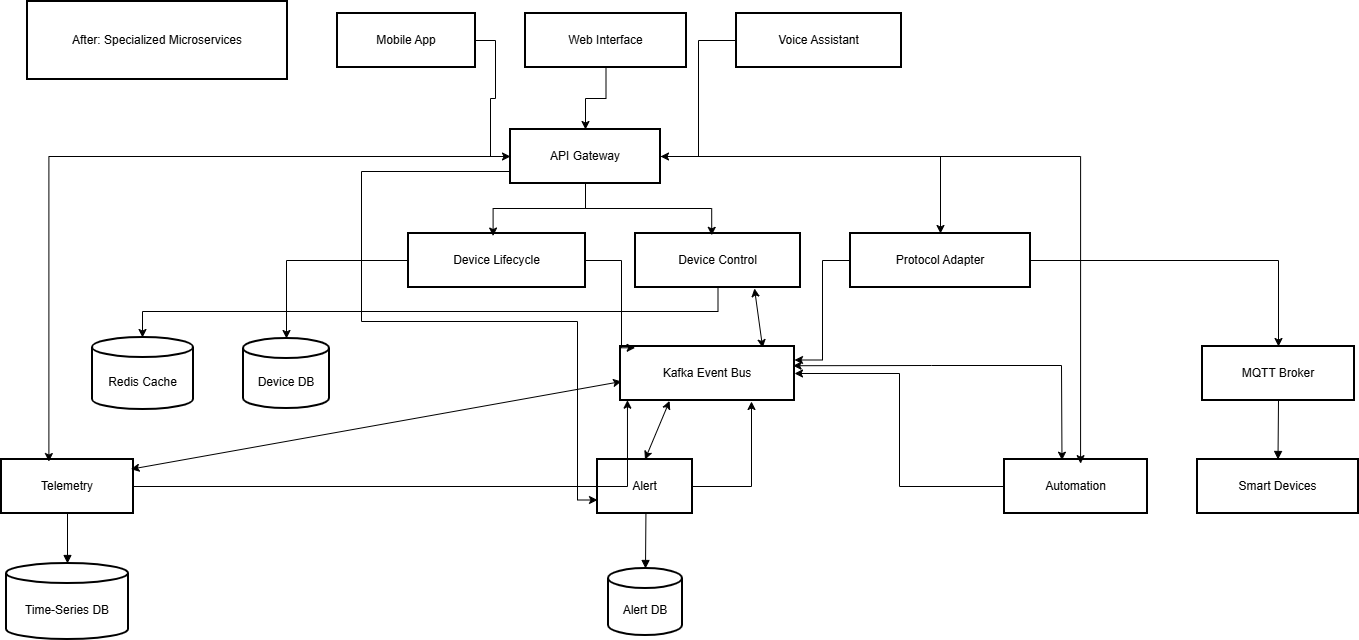

The diagram above was exported from draw.io. Its source (the exported page's mxGraphModel, read from the mxfile embedded in the PNG):
<mxGraphModel dx="1144" dy="757" grid="1" gridSize="10" guides="1" tooltips="1" connect="1" arrows="1" fold="1" page="1" pageScale="1" pageWidth="850" pageHeight="1100" math="0" shadow="0">
  <root>
    <mxCell id="0" />
    <mxCell id="1" parent="0" />
    <mxCell id="KSNyH5JGEoj9tVp51d1O-1" parent="1" style="whiteSpace=wrap;strokeWidth=2;" value="After: Specialized Microservices" vertex="1">
      <mxGeometry height="78" width="260" x="56" y="40" as="geometry" />
    </mxCell>
    <mxCell id="_BAFnVhw69ec4p5MYV4d-3" edge="1" parent="1" source="KSNyH5JGEoj9tVp51d1O-2" style="edgeStyle=orthogonalEdgeStyle;rounded=0;orthogonalLoop=1;jettySize=auto;html=1;entryX=0;entryY=0.5;entryDx=0;entryDy=0;" target="KSNyH5JGEoj9tVp51d1O-3">
      <mxGeometry relative="1" as="geometry" />
    </mxCell>
    <mxCell id="KSNyH5JGEoj9tVp51d1O-2" parent="1" style="whiteSpace=wrap;strokeWidth=2;" value="Mobile App" vertex="1">
      <mxGeometry height="54" width="138" x="366" y="52" as="geometry" />
    </mxCell>
    <mxCell id="_BAFnVhw69ec4p5MYV4d-5" edge="1" parent="1" source="KSNyH5JGEoj9tVp51d1O-3" style="edgeStyle=orthogonalEdgeStyle;rounded=0;orthogonalLoop=1;jettySize=auto;html=1;" target="KSNyH5JGEoj9tVp51d1O-11">
      <mxGeometry relative="1" as="geometry" />
    </mxCell>
    <mxCell id="_BAFnVhw69ec4p5MYV4d-12" edge="1" parent="1" source="KSNyH5JGEoj9tVp51d1O-3" style="edgeStyle=orthogonalEdgeStyle;rounded=0;orthogonalLoop=1;jettySize=auto;html=1;entryX=0;entryY=0.75;entryDx=0;entryDy=0;" target="KSNyH5JGEoj9tVp51d1O-9">
      <mxGeometry relative="1" as="geometry">
        <Array as="points">
          <mxPoint x="390" y="210" />
          <mxPoint x="390" y="360" />
          <mxPoint x="606" y="360" />
          <mxPoint x="606" y="538" />
        </Array>
      </mxGeometry>
    </mxCell>
    <mxCell id="KSNyH5JGEoj9tVp51d1O-3" parent="1" style="whiteSpace=wrap;strokeWidth=2;" value="API Gateway" vertex="1">
      <mxGeometry height="54" width="150" x="539" y="168" as="geometry" />
    </mxCell>
    <mxCell id="_BAFnVhw69ec4p5MYV4d-2" edge="1" parent="1" source="KSNyH5JGEoj9tVp51d1O-4" style="edgeStyle=orthogonalEdgeStyle;rounded=0;orthogonalLoop=1;jettySize=auto;html=1;" target="KSNyH5JGEoj9tVp51d1O-3">
      <mxGeometry relative="1" as="geometry" />
    </mxCell>
    <mxCell id="KSNyH5JGEoj9tVp51d1O-4" parent="1" style="whiteSpace=wrap;strokeWidth=2;" value="Web Interface" vertex="1">
      <mxGeometry height="54" width="161" x="554" y="52" as="geometry" />
    </mxCell>
    <mxCell id="_BAFnVhw69ec4p5MYV4d-1" edge="1" parent="1" source="KSNyH5JGEoj9tVp51d1O-5" style="edgeStyle=orthogonalEdgeStyle;rounded=0;orthogonalLoop=1;jettySize=auto;html=1;entryX=1;entryY=0.5;entryDx=0;entryDy=0;" target="KSNyH5JGEoj9tVp51d1O-3">
      <mxGeometry relative="1" as="geometry" />
    </mxCell>
    <mxCell id="KSNyH5JGEoj9tVp51d1O-5" parent="1" style="whiteSpace=wrap;strokeWidth=2;" value="Voice Assistant" vertex="1">
      <mxGeometry height="54" width="165" x="765" y="52" as="geometry" />
    </mxCell>
    <mxCell id="_BAFnVhw69ec4p5MYV4d-14" edge="1" parent="1" source="KSNyH5JGEoj9tVp51d1O-6" style="edgeStyle=orthogonalEdgeStyle;rounded=0;orthogonalLoop=1;jettySize=auto;html=1;" target="KSNyH5JGEoj9tVp51d1O-13">
      <mxGeometry relative="1" as="geometry">
        <Array as="points">
          <mxPoint x="747" y="350" />
          <mxPoint x="171" y="350" />
        </Array>
      </mxGeometry>
    </mxCell>
    <mxCell id="KSNyH5JGEoj9tVp51d1O-6" parent="1" style="whiteSpace=wrap;strokeWidth=2;" value="Device Control" vertex="1">
      <mxGeometry height="54" width="165" x="664" y="272" as="geometry" />
    </mxCell>
    <mxCell id="KSNyH5JGEoj9tVp51d1O-7" parent="1" style="whiteSpace=wrap;strokeWidth=2;" value="Device Lifecycle" vertex="1">
      <mxGeometry height="54" width="177" x="437" y="272" as="geometry" />
    </mxCell>
    <mxCell id="KSNyH5JGEoj9tVp51d1O-8" parent="1" style="whiteSpace=wrap;strokeWidth=2;" value="Telemetry" vertex="1">
      <mxGeometry height="54" width="132" x="30" y="498" as="geometry" />
    </mxCell>
    <mxCell id="_BAFnVhw69ec4p5MYV4d-11" edge="1" parent="1" source="KSNyH5JGEoj9tVp51d1O-9" style="edgeStyle=orthogonalEdgeStyle;rounded=0;orthogonalLoop=1;jettySize=auto;html=1;">
      <mxGeometry relative="1" as="geometry">
        <mxPoint x="780" y="439.9999999999999" as="targetPoint" />
      </mxGeometry>
    </mxCell>
    <mxCell id="KSNyH5JGEoj9tVp51d1O-9" parent="1" style="whiteSpace=wrap;strokeWidth=2;" value="Alert" vertex="1">
      <mxGeometry height="54" width="95" x="626" y="498" as="geometry" />
    </mxCell>
    <mxCell id="_BAFnVhw69ec4p5MYV4d-8" edge="1" parent="1" source="KSNyH5JGEoj9tVp51d1O-10" style="edgeStyle=orthogonalEdgeStyle;rounded=0;orthogonalLoop=1;jettySize=auto;html=1;entryX=1;entryY=0.5;entryDx=0;entryDy=0;" target="KSNyH5JGEoj9tVp51d1O-12">
      <mxGeometry relative="1" as="geometry" />
    </mxCell>
    <mxCell id="KSNyH5JGEoj9tVp51d1O-10" parent="1" style="whiteSpace=wrap;strokeWidth=2;" value="Automation" vertex="1">
      <mxGeometry height="54" width="143" x="1033" y="498" as="geometry" />
    </mxCell>
    <mxCell id="_BAFnVhw69ec4p5MYV4d-6" edge="1" parent="1" source="KSNyH5JGEoj9tVp51d1O-11" style="edgeStyle=orthogonalEdgeStyle;rounded=0;orthogonalLoop=1;jettySize=auto;html=1;" target="KSNyH5JGEoj9tVp51d1O-17">
      <mxGeometry relative="1" as="geometry" />
    </mxCell>
    <mxCell id="_BAFnVhw69ec4p5MYV4d-20" edge="1" parent="1" source="KSNyH5JGEoj9tVp51d1O-11" style="edgeStyle=orthogonalEdgeStyle;rounded=0;orthogonalLoop=1;jettySize=auto;html=1;entryX=1;entryY=0.25;entryDx=0;entryDy=0;" target="KSNyH5JGEoj9tVp51d1O-12">
      <mxGeometry relative="1" as="geometry" />
    </mxCell>
    <mxCell id="KSNyH5JGEoj9tVp51d1O-11" parent="1" style="whiteSpace=wrap;strokeWidth=2;" value="Protocol Adapter" vertex="1">
      <mxGeometry height="54" width="180" x="879" y="272" as="geometry" />
    </mxCell>
    <mxCell id="KSNyH5JGEoj9tVp51d1O-12" parent="1" style="whiteSpace=wrap;strokeWidth=2;" value="Kafka Event Bus" vertex="1">
      <mxGeometry height="54" width="174" x="649" y="385" as="geometry" />
    </mxCell>
    <mxCell id="KSNyH5JGEoj9tVp51d1O-13" parent="1" style="shape=cylinder3;boundedLbl=1;backgroundOutline=1;size=10;strokeWidth=2;whiteSpace=wrap;" value="Redis Cache" vertex="1">
      <mxGeometry height="72" width="101" x="121" y="376" as="geometry" />
    </mxCell>
    <mxCell id="KSNyH5JGEoj9tVp51d1O-14" parent="1" style="shape=cylinder3;boundedLbl=1;backgroundOutline=1;size=10;strokeWidth=2;whiteSpace=wrap;" value="Time-Series DB" vertex="1">
      <mxGeometry height="76" width="122" x="35" y="602" as="geometry" />
    </mxCell>
    <mxCell id="KSNyH5JGEoj9tVp51d1O-15" parent="1" style="shape=cylinder3;boundedLbl=1;backgroundOutline=1;size=10;strokeWidth=2;whiteSpace=wrap;" value="Alert DB" vertex="1">
      <mxGeometry height="67" width="74" x="637" y="607" as="geometry" />
    </mxCell>
    <mxCell id="KSNyH5JGEoj9tVp51d1O-16" parent="1" style="shape=cylinder3;boundedLbl=1;backgroundOutline=1;size=10;strokeWidth=2;whiteSpace=wrap;" value="Device DB" vertex="1">
      <mxGeometry height="70" width="86" x="272" y="377" as="geometry" />
    </mxCell>
    <mxCell id="KSNyH5JGEoj9tVp51d1O-17" parent="1" style="whiteSpace=wrap;strokeWidth=2;" value="MQTT Broker" vertex="1">
      <mxGeometry height="54" width="152" x="1231" y="385" as="geometry" />
    </mxCell>
    <mxCell id="KSNyH5JGEoj9tVp51d1O-18" parent="1" style="whiteSpace=wrap;strokeWidth=2;" value="Smart Devices" vertex="1">
      <mxGeometry height="54" width="161" x="1226" y="498" as="geometry" />
    </mxCell>
    <mxCell id="KSNyH5JGEoj9tVp51d1O-39" edge="1" parent="1" source="KSNyH5JGEoj9tVp51d1O-8" style="curved=1;startArrow=none;endArrow=block;exitX=0.5;exitY=1.01;entryX=0.5;entryY=0.01;" target="KSNyH5JGEoj9tVp51d1O-14" value="">
      <mxGeometry relative="1" as="geometry">
        <Array as="points" />
      </mxGeometry>
    </mxCell>
    <mxCell id="KSNyH5JGEoj9tVp51d1O-40" edge="1" parent="1" source="KSNyH5JGEoj9tVp51d1O-9" style="curved=1;startArrow=none;endArrow=block;exitX=0.51;exitY=1.01;entryX=0.5;entryY=0;" target="KSNyH5JGEoj9tVp51d1O-15" value="">
      <mxGeometry relative="1" as="geometry">
        <Array as="points" />
      </mxGeometry>
    </mxCell>
    <mxCell id="KSNyH5JGEoj9tVp51d1O-43" edge="1" parent="1" source="KSNyH5JGEoj9tVp51d1O-17" style="curved=1;startArrow=none;endArrow=block;exitX=0.5;exitY=1;entryX=0.5;entryY=0.01;" target="KSNyH5JGEoj9tVp51d1O-18" value="">
      <mxGeometry relative="1" as="geometry">
        <Array as="points" />
      </mxGeometry>
    </mxCell>
    <mxCell id="_BAFnVhw69ec4p5MYV4d-4" edge="1" parent="1" source="KSNyH5JGEoj9tVp51d1O-3" style="edgeStyle=orthogonalEdgeStyle;rounded=0;orthogonalLoop=1;jettySize=auto;html=1;entryX=0.532;entryY=0.077;entryDx=0;entryDy=0;entryPerimeter=0;" target="KSNyH5JGEoj9tVp51d1O-10">
      <mxGeometry relative="1" as="geometry" />
    </mxCell>
    <mxCell id="_BAFnVhw69ec4p5MYV4d-10" edge="1" parent="1" source="KSNyH5JGEoj9tVp51d1O-12" style="endArrow=classic;startArrow=classic;html=1;rounded=0;exitX=0.992;exitY=0.356;exitDx=0;exitDy=0;entryX=0.402;entryY=0.013;entryDx=0;entryDy=0;entryPerimeter=0;exitPerimeter=0;" target="KSNyH5JGEoj9tVp51d1O-10" value="">
      <mxGeometry height="50" relative="1" width="50" as="geometry">
        <Array as="points">
          <mxPoint x="960" y="404" />
          <mxPoint x="1090" y="404" />
        </Array>
        <mxPoint x="970" y="460" as="sourcePoint" />
        <mxPoint x="1020" y="410" as="targetPoint" />
      </mxGeometry>
    </mxCell>
    <mxCell id="_BAFnVhw69ec4p5MYV4d-13" edge="1" parent="1" source="KSNyH5JGEoj9tVp51d1O-7" style="edgeStyle=orthogonalEdgeStyle;rounded=0;orthogonalLoop=1;jettySize=auto;html=1;entryX=0.5;entryY=0;entryDx=0;entryDy=0;entryPerimeter=0;" target="KSNyH5JGEoj9tVp51d1O-16">
      <mxGeometry relative="1" as="geometry" />
    </mxCell>
    <mxCell id="_BAFnVhw69ec4p5MYV4d-16" edge="1" parent="1" source="KSNyH5JGEoj9tVp51d1O-9" style="endArrow=classic;startArrow=classic;html=1;rounded=0;entryX=0.282;entryY=1.007;entryDx=0;entryDy=0;entryPerimeter=0;exitX=0.5;exitY=0;exitDx=0;exitDy=0;" target="KSNyH5JGEoj9tVp51d1O-12" value="">
      <mxGeometry height="50" relative="1" width="50" as="geometry">
        <mxPoint x="800" y="560" as="sourcePoint" />
        <mxPoint x="850" y="510" as="targetPoint" />
      </mxGeometry>
    </mxCell>
    <mxCell id="_BAFnVhw69ec4p5MYV4d-17" edge="1" parent="1" source="KSNyH5JGEoj9tVp51d1O-12" style="endArrow=classic;startArrow=classic;html=1;rounded=0;entryX=0.721;entryY=1.018;entryDx=0;entryDy=0;entryPerimeter=0;exitX=0.817;exitY=0.024;exitDx=0;exitDy=0;exitPerimeter=0;" target="KSNyH5JGEoj9tVp51d1O-6" value="">
      <mxGeometry height="50" relative="1" width="50" as="geometry">
        <mxPoint x="940" y="410" as="sourcePoint" />
        <mxPoint x="990" y="360" as="targetPoint" />
      </mxGeometry>
    </mxCell>
    <mxCell id="_BAFnVhw69ec4p5MYV4d-22" edge="1" parent="1" source="KSNyH5JGEoj9tVp51d1O-3" style="edgeStyle=orthogonalEdgeStyle;rounded=0;orthogonalLoop=1;jettySize=auto;html=1;entryX=0.359;entryY=0.038;entryDx=0;entryDy=0;entryPerimeter=0;" target="KSNyH5JGEoj9tVp51d1O-8">
      <mxGeometry relative="1" as="geometry" />
    </mxCell>
    <mxCell id="_BAFnVhw69ec4p5MYV4d-23" edge="1" parent="1" source="KSNyH5JGEoj9tVp51d1O-8" style="edgeStyle=orthogonalEdgeStyle;rounded=0;orthogonalLoop=1;jettySize=auto;html=1;entryX=0.04;entryY=0.994;entryDx=0;entryDy=0;entryPerimeter=0;" target="KSNyH5JGEoj9tVp51d1O-12">
      <mxGeometry relative="1" as="geometry" />
    </mxCell>
    <mxCell id="_BAFnVhw69ec4p5MYV4d-24" edge="1" parent="1" source="KSNyH5JGEoj9tVp51d1O-8" style="endArrow=classic;startArrow=classic;html=1;rounded=0;exitX=0.981;exitY=0.179;exitDx=0;exitDy=0;exitPerimeter=0;entryX=0.006;entryY=0.648;entryDx=0;entryDy=0;entryPerimeter=0;" target="KSNyH5JGEoj9tVp51d1O-12" value="">
      <mxGeometry height="50" relative="1" width="50" as="geometry">
        <mxPoint x="400" y="500" as="sourcePoint" />
        <mxPoint x="450" y="450" as="targetPoint" />
      </mxGeometry>
    </mxCell>
    <mxCell id="_BAFnVhw69ec4p5MYV4d-25" edge="1" parent="1" source="KSNyH5JGEoj9tVp51d1O-7" style="edgeStyle=orthogonalEdgeStyle;rounded=0;orthogonalLoop=1;jettySize=auto;html=1;entryX=0.084;entryY=0.024;entryDx=0;entryDy=0;entryPerimeter=0;" target="KSNyH5JGEoj9tVp51d1O-12">
      <mxGeometry relative="1" as="geometry">
        <Array as="points">
          <mxPoint x="650" y="299" />
          <mxPoint x="650" y="386" />
        </Array>
      </mxGeometry>
    </mxCell>
    <mxCell id="_BAFnVhw69ec4p5MYV4d-27" edge="1" parent="1" source="KSNyH5JGEoj9tVp51d1O-3" style="edgeStyle=orthogonalEdgeStyle;rounded=0;orthogonalLoop=1;jettySize=auto;html=1;entryX=0.462;entryY=0.034;entryDx=0;entryDy=0;entryPerimeter=0;" target="KSNyH5JGEoj9tVp51d1O-6">
      <mxGeometry relative="1" as="geometry" />
    </mxCell>
    <mxCell id="_BAFnVhw69ec4p5MYV4d-28" edge="1" parent="1" source="KSNyH5JGEoj9tVp51d1O-3" style="edgeStyle=orthogonalEdgeStyle;rounded=0;orthogonalLoop=1;jettySize=auto;html=1;entryX=0.478;entryY=0.047;entryDx=0;entryDy=0;entryPerimeter=0;" target="KSNyH5JGEoj9tVp51d1O-7">
      <mxGeometry relative="1" as="geometry" />
    </mxCell>
  </root>
</mxGraphModel>